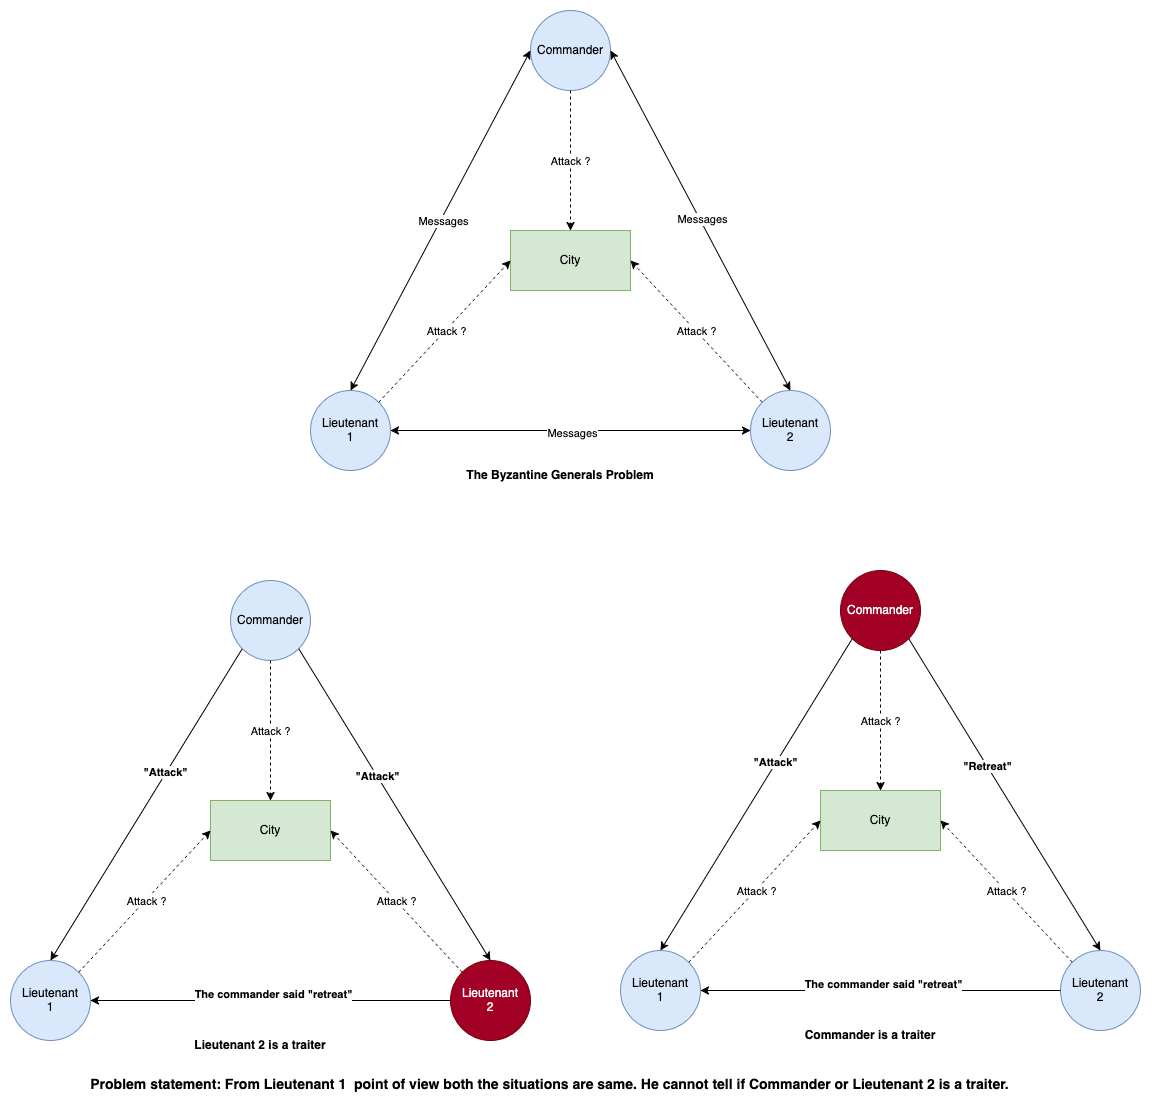

The diagram above was exported from draw.io. Its source (the exported page's mxGraphModel, read from the mxfile embedded in the PNG):
<mxGraphModel dx="1131" dy="1739" grid="1" gridSize="10" guides="1" tooltips="1" connect="1" arrows="1" fold="1" page="1" pageScale="1" pageWidth="850" pageHeight="1100" math="0" shadow="0">
  <root>
    <mxCell id="0" />
    <mxCell id="1" parent="0" />
    <mxCell id="-r8Q2M3jMg5y5v6nfpNB-1" value="City" style="rounded=0;whiteSpace=wrap;html=1;fillColor=#d5e8d4;strokeColor=#82b366;" vertex="1" parent="1">
      <mxGeometry x="790" y="210" width="120" height="60" as="geometry" />
    </mxCell>
    <mxCell id="-r8Q2M3jMg5y5v6nfpNB-2" value="Lieutenant&lt;br&gt;1" style="ellipse;whiteSpace=wrap;html=1;aspect=fixed;fillColor=#dae8fc;strokeColor=#6c8ebf;" vertex="1" parent="1">
      <mxGeometry x="590" y="370" width="80" height="80" as="geometry" />
    </mxCell>
    <mxCell id="-r8Q2M3jMg5y5v6nfpNB-3" value="Lieutenant&lt;br&gt;2" style="ellipse;whiteSpace=wrap;html=1;aspect=fixed;fillColor=#dae8fc;strokeColor=#6c8ebf;" vertex="1" parent="1">
      <mxGeometry x="1030" y="370" width="80" height="80" as="geometry" />
    </mxCell>
    <mxCell id="-r8Q2M3jMg5y5v6nfpNB-4" value="" style="endArrow=classic;startArrow=classic;html=1;rounded=0;exitX=1;exitY=0.5;exitDx=0;exitDy=0;entryX=0;entryY=0.5;entryDx=0;entryDy=0;" edge="1" parent="1" source="-r8Q2M3jMg5y5v6nfpNB-2" target="-r8Q2M3jMg5y5v6nfpNB-3">
      <mxGeometry width="50" height="50" relative="1" as="geometry">
        <mxPoint x="750" y="420" as="sourcePoint" />
        <mxPoint x="800" y="370" as="targetPoint" />
      </mxGeometry>
    </mxCell>
    <mxCell id="-r8Q2M3jMg5y5v6nfpNB-5" value="Messages" style="edgeLabel;html=1;align=center;verticalAlign=middle;resizable=0;points=[];" vertex="1" connectable="0" parent="-r8Q2M3jMg5y5v6nfpNB-4">
      <mxGeometry x="0.0056" y="-2" relative="1" as="geometry">
        <mxPoint as="offset" />
      </mxGeometry>
    </mxCell>
    <mxCell id="-r8Q2M3jMg5y5v6nfpNB-6" value="" style="endArrow=classic;html=1;rounded=0;exitX=1;exitY=0;exitDx=0;exitDy=0;entryX=0;entryY=0.5;entryDx=0;entryDy=0;dashed=1;" edge="1" parent="1" source="-r8Q2M3jMg5y5v6nfpNB-2" target="-r8Q2M3jMg5y5v6nfpNB-1">
      <mxGeometry width="50" height="50" relative="1" as="geometry">
        <mxPoint x="700" y="330" as="sourcePoint" />
        <mxPoint x="750" y="280" as="targetPoint" />
      </mxGeometry>
    </mxCell>
    <mxCell id="-r8Q2M3jMg5y5v6nfpNB-7" value="Attack ?" style="edgeLabel;html=1;align=center;verticalAlign=middle;resizable=0;points=[];" vertex="1" connectable="0" parent="-r8Q2M3jMg5y5v6nfpNB-6">
      <mxGeometry x="0.0059" y="-1" relative="1" as="geometry">
        <mxPoint as="offset" />
      </mxGeometry>
    </mxCell>
    <mxCell id="-r8Q2M3jMg5y5v6nfpNB-8" value="Attack ?" style="endArrow=classic;html=1;rounded=0;exitX=0;exitY=0;exitDx=0;exitDy=0;entryX=1;entryY=0.5;entryDx=0;entryDy=0;dashed=1;" edge="1" parent="1" source="-r8Q2M3jMg5y5v6nfpNB-3" target="-r8Q2M3jMg5y5v6nfpNB-1">
      <mxGeometry width="50" height="50" relative="1" as="geometry">
        <mxPoint x="640" y="380" as="sourcePoint" />
        <mxPoint x="800" y="210" as="targetPoint" />
      </mxGeometry>
    </mxCell>
    <mxCell id="-r8Q2M3jMg5y5v6nfpNB-9" value="The Byzantine Generals Problem" style="text;html=1;align=center;verticalAlign=middle;whiteSpace=wrap;rounded=0;fontStyle=1" vertex="1" parent="1">
      <mxGeometry x="740" y="440" width="200" height="30" as="geometry" />
    </mxCell>
    <mxCell id="-r8Q2M3jMg5y5v6nfpNB-10" value="Commander" style="ellipse;whiteSpace=wrap;html=1;aspect=fixed;fillColor=#dae8fc;strokeColor=#6c8ebf;" vertex="1" parent="1">
      <mxGeometry x="810" y="-10" width="80" height="80" as="geometry" />
    </mxCell>
    <mxCell id="-r8Q2M3jMg5y5v6nfpNB-11" value="" style="endArrow=classic;startArrow=classic;html=1;rounded=0;entryX=0;entryY=0.5;entryDx=0;entryDy=0;" edge="1" parent="1" target="-r8Q2M3jMg5y5v6nfpNB-10">
      <mxGeometry width="50" height="50" relative="1" as="geometry">
        <mxPoint x="630" y="370" as="sourcePoint" />
        <mxPoint x="990" y="369" as="targetPoint" />
      </mxGeometry>
    </mxCell>
    <mxCell id="-r8Q2M3jMg5y5v6nfpNB-12" value="Messages" style="edgeLabel;html=1;align=center;verticalAlign=middle;resizable=0;points=[];" vertex="1" connectable="0" parent="-r8Q2M3jMg5y5v6nfpNB-11">
      <mxGeometry x="0.0056" y="-2" relative="1" as="geometry">
        <mxPoint as="offset" />
      </mxGeometry>
    </mxCell>
    <mxCell id="-r8Q2M3jMg5y5v6nfpNB-13" value="" style="endArrow=classic;startArrow=classic;html=1;rounded=0;entryX=1;entryY=0.5;entryDx=0;entryDy=0;exitX=0.5;exitY=0;exitDx=0;exitDy=0;" edge="1" parent="1" source="-r8Q2M3jMg5y5v6nfpNB-3" target="-r8Q2M3jMg5y5v6nfpNB-10">
      <mxGeometry width="50" height="50" relative="1" as="geometry">
        <mxPoint x="640" y="380" as="sourcePoint" />
        <mxPoint x="810" y="40" as="targetPoint" />
      </mxGeometry>
    </mxCell>
    <mxCell id="-r8Q2M3jMg5y5v6nfpNB-14" value="Messages" style="edgeLabel;html=1;align=center;verticalAlign=middle;resizable=0;points=[];" vertex="1" connectable="0" parent="-r8Q2M3jMg5y5v6nfpNB-13">
      <mxGeometry x="0.0056" y="-2" relative="1" as="geometry">
        <mxPoint as="offset" />
      </mxGeometry>
    </mxCell>
    <mxCell id="-r8Q2M3jMg5y5v6nfpNB-15" value="" style="endArrow=classic;html=1;rounded=0;exitX=0.5;exitY=1;exitDx=0;exitDy=0;dashed=1;" edge="1" parent="1" source="-r8Q2M3jMg5y5v6nfpNB-10" target="-r8Q2M3jMg5y5v6nfpNB-1">
      <mxGeometry width="50" height="50" relative="1" as="geometry">
        <mxPoint x="668" y="392" as="sourcePoint" />
        <mxPoint x="800" y="210" as="targetPoint" />
      </mxGeometry>
    </mxCell>
    <mxCell id="-r8Q2M3jMg5y5v6nfpNB-16" value="Attack ?" style="edgeLabel;html=1;align=center;verticalAlign=middle;resizable=0;points=[];" vertex="1" connectable="0" parent="-r8Q2M3jMg5y5v6nfpNB-15">
      <mxGeometry x="0.0059" y="-1" relative="1" as="geometry">
        <mxPoint as="offset" />
      </mxGeometry>
    </mxCell>
    <mxCell id="-r8Q2M3jMg5y5v6nfpNB-17" value="City" style="rounded=0;whiteSpace=wrap;html=1;fillColor=#d5e8d4;strokeColor=#82b366;" vertex="1" parent="1">
      <mxGeometry x="490" y="780" width="120" height="60" as="geometry" />
    </mxCell>
    <mxCell id="-r8Q2M3jMg5y5v6nfpNB-18" value="Lieutenant&lt;br&gt;1" style="ellipse;whiteSpace=wrap;html=1;aspect=fixed;fillColor=#dae8fc;strokeColor=#6c8ebf;" vertex="1" parent="1">
      <mxGeometry x="290" y="940" width="80" height="80" as="geometry" />
    </mxCell>
    <mxCell id="-r8Q2M3jMg5y5v6nfpNB-19" value="Lieutenant&lt;br&gt;2" style="ellipse;whiteSpace=wrap;html=1;aspect=fixed;fillColor=#a20025;strokeColor=#6F0000;fontColor=#ffffff;" vertex="1" parent="1">
      <mxGeometry x="730" y="940" width="80" height="80" as="geometry" />
    </mxCell>
    <mxCell id="-r8Q2M3jMg5y5v6nfpNB-22" value="" style="endArrow=classic;html=1;rounded=0;exitX=1;exitY=0;exitDx=0;exitDy=0;entryX=0;entryY=0.5;entryDx=0;entryDy=0;dashed=1;" edge="1" parent="1" source="-r8Q2M3jMg5y5v6nfpNB-18" target="-r8Q2M3jMg5y5v6nfpNB-17">
      <mxGeometry width="50" height="50" relative="1" as="geometry">
        <mxPoint x="400" y="900" as="sourcePoint" />
        <mxPoint x="450" y="850" as="targetPoint" />
      </mxGeometry>
    </mxCell>
    <mxCell id="-r8Q2M3jMg5y5v6nfpNB-23" value="Attack ?" style="edgeLabel;html=1;align=center;verticalAlign=middle;resizable=0;points=[];" vertex="1" connectable="0" parent="-r8Q2M3jMg5y5v6nfpNB-22">
      <mxGeometry x="0.0059" y="-1" relative="1" as="geometry">
        <mxPoint as="offset" />
      </mxGeometry>
    </mxCell>
    <mxCell id="-r8Q2M3jMg5y5v6nfpNB-24" value="Attack ?" style="endArrow=classic;html=1;rounded=0;exitX=0;exitY=0;exitDx=0;exitDy=0;entryX=1;entryY=0.5;entryDx=0;entryDy=0;dashed=1;" edge="1" parent="1" source="-r8Q2M3jMg5y5v6nfpNB-19" target="-r8Q2M3jMg5y5v6nfpNB-17">
      <mxGeometry width="50" height="50" relative="1" as="geometry">
        <mxPoint x="340" y="950" as="sourcePoint" />
        <mxPoint x="500" y="780" as="targetPoint" />
      </mxGeometry>
    </mxCell>
    <mxCell id="-r8Q2M3jMg5y5v6nfpNB-25" value="Lieutenant 2 is a traiter" style="text;html=1;align=center;verticalAlign=middle;whiteSpace=wrap;rounded=0;fontStyle=1" vertex="1" parent="1">
      <mxGeometry x="440" y="1010" width="200" height="30" as="geometry" />
    </mxCell>
    <mxCell id="-r8Q2M3jMg5y5v6nfpNB-26" value="Commander" style="ellipse;whiteSpace=wrap;html=1;aspect=fixed;fillColor=#dae8fc;strokeColor=#6c8ebf;" vertex="1" parent="1">
      <mxGeometry x="510" y="560" width="80" height="80" as="geometry" />
    </mxCell>
    <mxCell id="-r8Q2M3jMg5y5v6nfpNB-31" value="" style="endArrow=classic;html=1;rounded=0;exitX=0.5;exitY=1;exitDx=0;exitDy=0;dashed=1;" edge="1" parent="1" source="-r8Q2M3jMg5y5v6nfpNB-26" target="-r8Q2M3jMg5y5v6nfpNB-17">
      <mxGeometry width="50" height="50" relative="1" as="geometry">
        <mxPoint x="368" y="962" as="sourcePoint" />
        <mxPoint x="500" y="780" as="targetPoint" />
      </mxGeometry>
    </mxCell>
    <mxCell id="-r8Q2M3jMg5y5v6nfpNB-32" value="Attack ?" style="edgeLabel;html=1;align=center;verticalAlign=middle;resizable=0;points=[];" vertex="1" connectable="0" parent="-r8Q2M3jMg5y5v6nfpNB-31">
      <mxGeometry x="0.0059" y="-1" relative="1" as="geometry">
        <mxPoint as="offset" />
      </mxGeometry>
    </mxCell>
    <mxCell id="-r8Q2M3jMg5y5v6nfpNB-33" value="" style="endArrow=classic;html=1;rounded=0;exitX=0;exitY=1;exitDx=0;exitDy=0;entryX=0.5;entryY=0;entryDx=0;entryDy=0;" edge="1" parent="1" source="-r8Q2M3jMg5y5v6nfpNB-26" target="-r8Q2M3jMg5y5v6nfpNB-18">
      <mxGeometry width="50" height="50" relative="1" as="geometry">
        <mxPoint x="310" y="850" as="sourcePoint" />
        <mxPoint x="360" y="800" as="targetPoint" />
      </mxGeometry>
    </mxCell>
    <mxCell id="-r8Q2M3jMg5y5v6nfpNB-36" value="&quot;Attack&quot;" style="edgeLabel;html=1;align=center;verticalAlign=middle;resizable=0;points=[];fontStyle=1" vertex="1" connectable="0" parent="-r8Q2M3jMg5y5v6nfpNB-33">
      <mxGeometry x="-0.2016" y="-1" relative="1" as="geometry">
        <mxPoint as="offset" />
      </mxGeometry>
    </mxCell>
    <mxCell id="-r8Q2M3jMg5y5v6nfpNB-34" value="" style="endArrow=classic;html=1;rounded=0;exitX=1;exitY=1;exitDx=0;exitDy=0;entryX=0.5;entryY=0;entryDx=0;entryDy=0;" edge="1" parent="1" source="-r8Q2M3jMg5y5v6nfpNB-26" target="-r8Q2M3jMg5y5v6nfpNB-19">
      <mxGeometry width="50" height="50" relative="1" as="geometry">
        <mxPoint x="532" y="638" as="sourcePoint" />
        <mxPoint x="340" y="950" as="targetPoint" />
      </mxGeometry>
    </mxCell>
    <mxCell id="-r8Q2M3jMg5y5v6nfpNB-35" value="" style="endArrow=classic;html=1;rounded=0;exitX=0;exitY=0.5;exitDx=0;exitDy=0;entryX=1;entryY=0.5;entryDx=0;entryDy=0;" edge="1" parent="1" source="-r8Q2M3jMg5y5v6nfpNB-19" target="-r8Q2M3jMg5y5v6nfpNB-18">
      <mxGeometry width="50" height="50" relative="1" as="geometry">
        <mxPoint x="588" y="638" as="sourcePoint" />
        <mxPoint x="780" y="950" as="targetPoint" />
      </mxGeometry>
    </mxCell>
    <mxCell id="-r8Q2M3jMg5y5v6nfpNB-37" value="&quot;Attack&quot;" style="edgeLabel;html=1;align=center;verticalAlign=middle;resizable=0;points=[];fontStyle=1" vertex="1" connectable="0" parent="1">
      <mxGeometry x="454.37735408347885" y="762.1219706913237" as="geometry">
        <mxPoint x="202" y="-7" as="offset" />
      </mxGeometry>
    </mxCell>
    <mxCell id="-r8Q2M3jMg5y5v6nfpNB-38" value="The commander said &quot;retreat&quot;" style="edgeLabel;html=1;align=center;verticalAlign=middle;resizable=0;points=[];fontStyle=1" vertex="1" connectable="0" parent="1">
      <mxGeometry x="349.99735408347885" y="980.0019706913237" as="geometry">
        <mxPoint x="202" y="-7" as="offset" />
      </mxGeometry>
    </mxCell>
    <mxCell id="-r8Q2M3jMg5y5v6nfpNB-40" value="City" style="rounded=0;whiteSpace=wrap;html=1;fillColor=#d5e8d4;strokeColor=#82b366;" vertex="1" parent="1">
      <mxGeometry x="1100" y="770" width="120" height="60" as="geometry" />
    </mxCell>
    <mxCell id="-r8Q2M3jMg5y5v6nfpNB-41" value="Lieutenant&lt;br&gt;1" style="ellipse;whiteSpace=wrap;html=1;aspect=fixed;fillColor=#dae8fc;strokeColor=#6c8ebf;" vertex="1" parent="1">
      <mxGeometry x="900" y="930" width="80" height="80" as="geometry" />
    </mxCell>
    <mxCell id="-r8Q2M3jMg5y5v6nfpNB-42" value="Lieutenant&lt;br&gt;2" style="ellipse;whiteSpace=wrap;html=1;aspect=fixed;fillColor=#dae8fc;strokeColor=#6c8ebf;" vertex="1" parent="1">
      <mxGeometry x="1340" y="930" width="80" height="80" as="geometry" />
    </mxCell>
    <mxCell id="-r8Q2M3jMg5y5v6nfpNB-43" value="" style="endArrow=classic;html=1;rounded=0;exitX=1;exitY=0;exitDx=0;exitDy=0;entryX=0;entryY=0.5;entryDx=0;entryDy=0;dashed=1;" edge="1" parent="1" source="-r8Q2M3jMg5y5v6nfpNB-41" target="-r8Q2M3jMg5y5v6nfpNB-40">
      <mxGeometry width="50" height="50" relative="1" as="geometry">
        <mxPoint x="1010" y="890" as="sourcePoint" />
        <mxPoint x="1060" y="840" as="targetPoint" />
      </mxGeometry>
    </mxCell>
    <mxCell id="-r8Q2M3jMg5y5v6nfpNB-44" value="Attack ?" style="edgeLabel;html=1;align=center;verticalAlign=middle;resizable=0;points=[];" vertex="1" connectable="0" parent="-r8Q2M3jMg5y5v6nfpNB-43">
      <mxGeometry x="0.0059" y="-1" relative="1" as="geometry">
        <mxPoint as="offset" />
      </mxGeometry>
    </mxCell>
    <mxCell id="-r8Q2M3jMg5y5v6nfpNB-45" value="Attack ?" style="endArrow=classic;html=1;rounded=0;exitX=0;exitY=0;exitDx=0;exitDy=0;entryX=1;entryY=0.5;entryDx=0;entryDy=0;dashed=1;" edge="1" parent="1" source="-r8Q2M3jMg5y5v6nfpNB-42" target="-r8Q2M3jMg5y5v6nfpNB-40">
      <mxGeometry width="50" height="50" relative="1" as="geometry">
        <mxPoint x="950" y="940" as="sourcePoint" />
        <mxPoint x="1110" y="770" as="targetPoint" />
      </mxGeometry>
    </mxCell>
    <mxCell id="-r8Q2M3jMg5y5v6nfpNB-46" value="Commander is a traiter" style="text;html=1;align=center;verticalAlign=middle;whiteSpace=wrap;rounded=0;fontStyle=1" vertex="1" parent="1">
      <mxGeometry x="1050" y="1000" width="200" height="30" as="geometry" />
    </mxCell>
    <mxCell id="-r8Q2M3jMg5y5v6nfpNB-47" value="Commander" style="ellipse;whiteSpace=wrap;html=1;aspect=fixed;fillColor=#a20025;strokeColor=#6F0000;fontColor=#ffffff;" vertex="1" parent="1">
      <mxGeometry x="1120" y="550" width="80" height="80" as="geometry" />
    </mxCell>
    <mxCell id="-r8Q2M3jMg5y5v6nfpNB-48" value="" style="endArrow=classic;html=1;rounded=0;exitX=0.5;exitY=1;exitDx=0;exitDy=0;dashed=1;" edge="1" parent="1" source="-r8Q2M3jMg5y5v6nfpNB-47" target="-r8Q2M3jMg5y5v6nfpNB-40">
      <mxGeometry width="50" height="50" relative="1" as="geometry">
        <mxPoint x="978" y="952" as="sourcePoint" />
        <mxPoint x="1110" y="770" as="targetPoint" />
      </mxGeometry>
    </mxCell>
    <mxCell id="-r8Q2M3jMg5y5v6nfpNB-49" value="Attack ?" style="edgeLabel;html=1;align=center;verticalAlign=middle;resizable=0;points=[];" vertex="1" connectable="0" parent="-r8Q2M3jMg5y5v6nfpNB-48">
      <mxGeometry x="0.0059" y="-1" relative="1" as="geometry">
        <mxPoint as="offset" />
      </mxGeometry>
    </mxCell>
    <mxCell id="-r8Q2M3jMg5y5v6nfpNB-50" value="" style="endArrow=classic;html=1;rounded=0;exitX=0;exitY=1;exitDx=0;exitDy=0;entryX=0.5;entryY=0;entryDx=0;entryDy=0;" edge="1" parent="1" source="-r8Q2M3jMg5y5v6nfpNB-47" target="-r8Q2M3jMg5y5v6nfpNB-41">
      <mxGeometry width="50" height="50" relative="1" as="geometry">
        <mxPoint x="920" y="840" as="sourcePoint" />
        <mxPoint x="970" y="790" as="targetPoint" />
      </mxGeometry>
    </mxCell>
    <mxCell id="-r8Q2M3jMg5y5v6nfpNB-51" value="&quot;Attack&quot;" style="edgeLabel;html=1;align=center;verticalAlign=middle;resizable=0;points=[];fontStyle=1" vertex="1" connectable="0" parent="-r8Q2M3jMg5y5v6nfpNB-50">
      <mxGeometry x="-0.2016" y="-1" relative="1" as="geometry">
        <mxPoint as="offset" />
      </mxGeometry>
    </mxCell>
    <mxCell id="-r8Q2M3jMg5y5v6nfpNB-52" value="" style="endArrow=classic;html=1;rounded=0;exitX=1;exitY=1;exitDx=0;exitDy=0;entryX=0.5;entryY=0;entryDx=0;entryDy=0;" edge="1" parent="1" source="-r8Q2M3jMg5y5v6nfpNB-47" target="-r8Q2M3jMg5y5v6nfpNB-42">
      <mxGeometry width="50" height="50" relative="1" as="geometry">
        <mxPoint x="1142" y="628" as="sourcePoint" />
        <mxPoint x="950" y="940" as="targetPoint" />
      </mxGeometry>
    </mxCell>
    <mxCell id="-r8Q2M3jMg5y5v6nfpNB-53" value="" style="endArrow=classic;html=1;rounded=0;exitX=0;exitY=0.5;exitDx=0;exitDy=0;entryX=1;entryY=0.5;entryDx=0;entryDy=0;" edge="1" parent="1" source="-r8Q2M3jMg5y5v6nfpNB-42" target="-r8Q2M3jMg5y5v6nfpNB-41">
      <mxGeometry width="50" height="50" relative="1" as="geometry">
        <mxPoint x="1198" y="628" as="sourcePoint" />
        <mxPoint x="1390" y="940" as="targetPoint" />
      </mxGeometry>
    </mxCell>
    <mxCell id="-r8Q2M3jMg5y5v6nfpNB-54" value="&quot;Retreat&quot;" style="edgeLabel;html=1;align=center;verticalAlign=middle;resizable=0;points=[];fontStyle=1" vertex="1" connectable="0" parent="1">
      <mxGeometry x="1064.3773540834788" y="752.1219706913237" as="geometry">
        <mxPoint x="202" y="-7" as="offset" />
      </mxGeometry>
    </mxCell>
    <mxCell id="-r8Q2M3jMg5y5v6nfpNB-55" value="The commander said &quot;retreat&quot;" style="edgeLabel;html=1;align=center;verticalAlign=middle;resizable=0;points=[];fontStyle=1" vertex="1" connectable="0" parent="1">
      <mxGeometry x="959.9973540834789" y="970.0019706913237" as="geometry">
        <mxPoint x="202" y="-7" as="offset" />
      </mxGeometry>
    </mxCell>
    <mxCell id="-r8Q2M3jMg5y5v6nfpNB-56" value="Problem statement: From Lieutenant 1&amp;nbsp; point of view both the situations are same. He cannot tell if Commander or Lieutenant 2 is a traiter." style="text;html=1;align=center;verticalAlign=middle;resizable=0;points=[];autosize=1;strokeColor=none;fillColor=none;fontStyle=1;strokeWidth=3;fontSize=14;" vertex="1" parent="1">
      <mxGeometry x="389.38" y="1050" width="880" height="30" as="geometry" />
    </mxCell>
  </root>
</mxGraphModel>